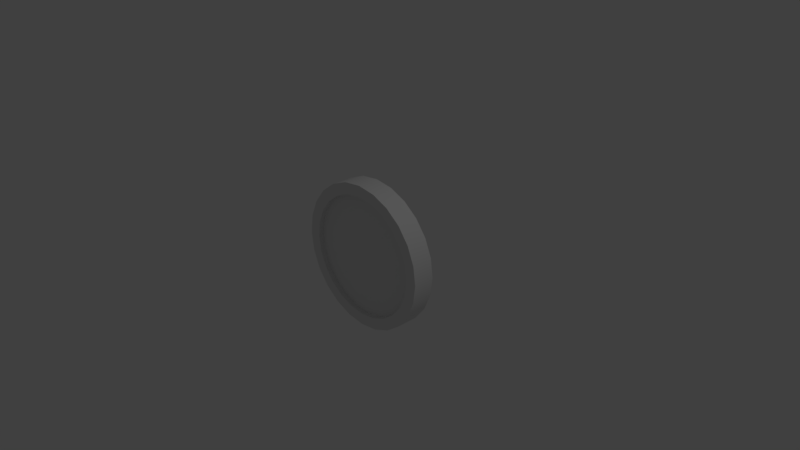 # Source: Coin.blend  (saved by Blender 2.79.0; exported with 4.5.12 LTS)
import bpy
from mathutils import Matrix  # noqa: F401  (used for matrix-valued properties, if any)

bpy.ops.wm.read_factory_settings(use_empty=True)
scene = bpy.context.scene
scene.name = 'Scene'

# ---- collections
col_collection_1 = bpy.data.collections.new('Collection 1'); scene.collection.children.link(col_collection_1)

# ---- world
world_world = bpy.data.worlds.new('World'); scene.world = world_world
world_world.color = (0.05088, 0.05088, 0.05088)
world_world.use_sun_shadow = False
world_world.sun_shadow_jitter_overblur = 0.0
world_world.cycles.sampling_method = 'MANUAL'

# ---- cameras
cam_camera = bpy.data.cameras.new('Camera')
cam_camera.clip_end = 100.0
cam_camera.lens = 35.0
cam_camera.sensor_width = 32.0
cam_camera.sensor_height = 18.0
cam_camera.ortho_scale = 7.314
cam_camera.dof.focus_distance = 0.0
cam_camera.dof.aperture_fstop = 128.0

# ---- lights
light_lamp = bpy.data.lights.new('Lamp', 'POINT')
light_lamp.transmission_factor = 0.0
light_lamp.cutoff_distance = 30.0
light_lamp.energy = 100.0
light_lamp.shadow_buffer_clip_start = 1.001
light_lamp.shadow_soft_size = 0.1
light_lamp.shadow_maximum_resolution = 0.006
light_lamp.use_absolute_resolution = True

# ---- meshes
me_cylinder = bpy.data.meshes.new('Cylinder')
me_cylinder.from_pydata([(0.0, -0.148, 1.0), (0.2588, -0.148, 0.9659), (0.5, -0.148, 0.866), (0.7071, -0.148, 0.7071), (0.866, -0.148, 0.5), (0.9659, -0.148, 0.2588), (1.0, -0.148, 2.98e-07), (0.9659, -0.148, -0.2588), (0.866, -0.148, -0.5), (0.7071, -0.148, -0.7071), (0.5, -0.148, -0.866), (0.2588, -0.148, -0.9659), (3.894e-07, -0.148, -1.0), (-0.2588, -0.148, -0.9659), (-0.5, -0.148, -0.866), (-0.7071, -0.148, -0.7071), (-0.866, -0.148, -0.5), (-0.9659, -0.148, -0.2588), (-1.0, -0.148, -2.384e-07), (-0.9659, -0.148, 0.2588), (-0.866, -0.148, 0.5), (-0.7071, -0.148, 0.7071), (-0.5, -0.148, 0.866), (-0.2588, -0.148, 0.9659), (0.2176, -0.148, 0.8121), (3.164e-09, -0.148, 0.8408), (0.4204, -0.148, 0.7281), (0.5945, -0.148, 0.5945), (0.7281, -0.148, 0.4204), (0.8121, -0.148, 0.2176), (0.8408, -0.148, 2.715e-07), (0.8121, -0.148, -0.2176), (0.7281, -0.148, -0.4204), (0.5945, -0.148, -0.5945), (0.4204, -0.148, -0.7281), (0.2176, -0.148, -0.8121), (3.306e-07, -0.148, -0.8408), (-0.2176, -0.148, -0.8121), (-0.4204, -0.148, -0.7281), (-0.5945, -0.148, -0.5945), (-0.7281, -0.148, -0.4204), (-0.8121, -0.148, -0.2176), (-0.8408, -0.148, -1.795e-07), (-0.8121, -0.148, 0.2176), (-0.7281, -0.148, 0.4204), (-0.5945, -0.148, 0.5945), (-0.4204, -0.148, 0.7281), (-0.2176, -0.148, 0.8121), (0.2176, -0.07732, 0.8121), (3.164e-09, -0.07732, 0.8408), (0.4204, -0.07732, 0.7281), (0.5945, -0.07732, 0.5945), (0.7281, -0.07732, 0.4204), (0.8121, -0.07732, 0.2176), (0.8408, -0.07732, 2.715e-07), (0.8121, -0.07732, -0.2176), (0.7281, -0.07732, -0.4204), (0.5945, -0.07732, -0.5945), (0.4204, -0.07732, -0.7281), (0.2176, -0.07732, -0.8121), (3.306e-07, -0.07732, -0.8408), (-0.2176, -0.07732, -0.8121), (-0.4204, -0.07732, -0.7281), (-0.5945, -0.07732, -0.5945), (-0.7281, -0.07732, -0.4204), (-0.8121, -0.07732, -0.2176), (-0.8408, -0.07732, -1.795e-07), (-0.8121, -0.07732, 0.2176), (-0.7281, -0.07732, 0.4204), (-0.5945, -0.07732, 0.5945), (-0.4204, -0.07732, 0.7281), (-0.2176, -0.07732, 0.8121), (0.0, 0.148, 1.0), (0.2588, 0.148, 0.9659), (0.5, 0.148, 0.866), (0.7071, 0.148, 0.7071), (0.866, 0.148, 0.5), (0.9659, 0.148, 0.2588), (1.0, 0.148, 2.98e-07), (0.9659, 0.148, -0.2588), (0.866, 0.148, -0.5), (0.7071, 0.148, -0.7071), (0.5, 0.148, -0.866), (0.2588, 0.148, -0.9659), (3.894e-07, 0.148, -1.0), (-0.2588, 0.148, -0.9659), (-0.5, 0.148, -0.866), (-0.7071, 0.148, -0.7071), (-0.866, 0.148, -0.5), (-0.9659, 0.148, -0.2588), (-1.0, 0.148, -2.384e-07), (-0.9659, 0.148, 0.2588), (-0.866, 0.148, 0.5), (-0.7071, 0.148, 0.7071), (-0.5, 0.148, 0.866), (-0.2588, 0.148, 0.9659), (0.2176, 0.148, 0.8121), (3.164e-09, 0.148, 0.8408), (0.4204, 0.148, 0.7281), (0.5945, 0.148, 0.5945), (0.7281, 0.148, 0.4204), (0.8121, 0.148, 0.2176), (0.8408, 0.148, 2.715e-07), (0.8121, 0.148, -0.2176), (0.7281, 0.148, -0.4204), (0.5945, 0.148, -0.5945), (0.4204, 0.148, -0.7281), (0.2176, 0.148, -0.8121), (3.306e-07, 0.148, -0.8408), (-0.2176, 0.148, -0.8121), (-0.4204, 0.148, -0.7281), (-0.5945, 0.148, -0.5945), (-0.7281, 0.148, -0.4204), (-0.8121, 0.148, -0.2176), (-0.8408, 0.148, -1.795e-07), (-0.8121, 0.148, 0.2176), (-0.7281, 0.148, 0.4204), (-0.5945, 0.148, 0.5945), (-0.4204, 0.148, 0.7281), (-0.2176, 0.148, 0.8121), (0.2176, 0.07732, 0.8121), (3.164e-09, 0.07732, 0.8408), (0.4204, 0.07732, 0.7281), (0.5945, 0.07732, 0.5945), (0.7281, 0.07732, 0.4204), (0.8121, 0.07732, 0.2176), (0.8408, 0.07732, 2.715e-07), (0.8121, 0.07732, -0.2176), (0.7281, 0.07732, -0.4204), (0.5945, 0.07732, -0.5945), (0.4204, 0.07732, -0.7281), (0.2176, 0.07732, -0.8121), (3.306e-07, 0.07732, -0.8408), (-0.2176, 0.07732, -0.8121), (-0.4204, 0.07732, -0.7281), (-0.5945, 0.07732, -0.5945), (-0.7281, 0.07732, -0.4204), (-0.8121, 0.07732, -0.2176), (-0.8408, 0.07732, -1.795e-07), (-0.8121, 0.07732, 0.2176), (-0.7281, 0.07732, 0.4204), (-0.5945, 0.07732, 0.5945), (-0.4204, 0.07732, 0.7281), (-0.2176, 0.07732, 0.8121)], [], [(72, 0, 1, 73), (73, 1, 2, 74), (74, 2, 3, 75), (75, 3, 4, 76), (76, 4, 5, 77), (77, 5, 6, 78), (78, 6, 7, 79), (79, 7, 8, 80), (80, 8, 9, 81), (81, 9, 10, 82), (82, 10, 11, 83), (83, 11, 12, 84), (84, 12, 13, 85), (85, 13, 14, 86), (86, 14, 15, 87), (87, 15, 16, 88), (88, 16, 17, 89), (89, 17, 18, 90), (90, 18, 19, 91), (91, 19, 20, 92), (92, 20, 21, 93), (93, 21, 22, 94), (5, 4, 28, 29), (94, 22, 23, 95), (95, 23, 0, 72), (33, 32, 56, 57), (10, 9, 33, 34), (15, 14, 38, 39), (20, 19, 43, 44), (3, 2, 26, 27), (8, 7, 31, 32), (1, 0, 25, 24), (13, 12, 36, 37), (18, 17, 41, 42), (23, 22, 46, 47), (6, 5, 29, 30), (11, 10, 34, 35), (16, 15, 39, 40), (21, 20, 44, 45), (4, 3, 27, 28), (9, 8, 32, 33), (14, 13, 37, 38), (19, 18, 42, 43), (0, 23, 47, 25), (2, 1, 24, 26), (7, 6, 30, 31), (12, 11, 35, 36), (17, 16, 40, 41), (22, 21, 45, 46), (48, 49, 71, 70, 69, 68, 67, 66, 65, 64, 63, 62, 61, 60, 59, 58, 57, 56, 55, 54, 53, 52, 51, 50), (25, 47, 71, 49), (26, 24, 48, 50), (41, 40, 64, 65), (34, 33, 57, 58), (27, 26, 50, 51), (42, 41, 65, 66), (35, 34, 58, 59), (28, 27, 51, 52), (43, 42, 66, 67), (36, 35, 59, 60), (29, 28, 52, 53), (44, 43, 67, 68), (37, 36, 60, 61), (30, 29, 53, 54), (45, 44, 68, 69), (38, 37, 61, 62), (31, 30, 54, 55), (46, 45, 69, 70), (39, 38, 62, 63), (32, 31, 55, 56), (47, 46, 70, 71), (24, 25, 49, 48), (40, 39, 63, 64), (77, 101, 100, 76), (105, 129, 128, 104), (82, 106, 105, 81), (87, 111, 110, 86), (92, 116, 115, 91), (75, 99, 98, 74), (80, 104, 103, 79), (73, 96, 97, 72), (85, 109, 108, 84), (90, 114, 113, 89), (95, 119, 118, 94), (78, 102, 101, 77), (83, 107, 106, 82), (88, 112, 111, 87), (93, 117, 116, 92), (76, 100, 99, 75), (81, 105, 104, 80), (86, 110, 109, 85), (91, 115, 114, 90), (72, 97, 119, 95), (74, 98, 96, 73), (79, 103, 102, 78), (84, 108, 107, 83), (89, 113, 112, 88), (94, 118, 117, 93), (120, 122, 123, 124, 125, 126, 127, 128, 129, 130, 131, 132, 133, 134, 135, 136, 137, 138, 139, 140, 141, 142, 143, 121), (97, 121, 143, 119), (98, 122, 120, 96), (113, 137, 136, 112), (106, 130, 129, 105), (99, 123, 122, 98), (114, 138, 137, 113), (107, 131, 130, 106), (100, 124, 123, 99), (115, 139, 138, 114), (108, 132, 131, 107), (101, 125, 124, 100), (116, 140, 139, 115), (109, 133, 132, 108), (102, 126, 125, 101), (117, 141, 140, 116), (110, 134, 133, 109), (103, 127, 126, 102), (118, 142, 141, 117), (111, 135, 134, 110), (104, 128, 127, 103), (119, 143, 142, 118), (96, 120, 121, 97), (112, 136, 135, 111)])
me_cylinder.polygons.foreach_set('use_smooth', [True] * 122)
_uv = me_cylinder.uv_layers.new(name='UVMap')
_uv.uv.foreach_set('vector', [0.7916, 0.6336, 0.7916, 0.6808, 0.7499, 0.6808, 0.7499, 0.6336, 0.7499, 0.6336, 0.7499, 0.6808, 0.7083, 0.6808, 0.7083, 0.6336, 0.7083, 0.6336, 0.7083, 0.6808, 0.6666, 0.6808, 0.6666, 0.6336, 0.6666, 0.6336, 0.6666, 0.6808, 0.625, 0.6808, 0.625, 0.6336, 0.625, 0.6336, 0.625, 0.6808, 0.5833, 0.6808, 0.5833, 0.6336, 0.5833, 0.6336, 0.5833, 0.6808, 0.5417, 0.6808, 0.5417, 0.6336, 0.5417, 0.6336, 0.5417, 0.6808, 0.5, 0.6808, 0.5, 0.6336, 0.5, 0.6336, 0.5, 0.6808, 0.4583, 0.6808, 0.4583, 0.6336, 0.4583, 0.6336, 0.4583, 0.6808, 0.4167, 0.6808, 0.4167, 0.6336, 0.4167, 0.6336, 0.4167, 0.6808, 0.375, 0.6808, 0.375, 0.6336, 0.375, 0.6336, 0.375, 0.6808, 0.3334, 0.6808, 0.3334, 0.6336, 0.3334, 0.6336, 0.3334, 0.6808, 0.2917, 0.6808, 0.2917, 0.6336, 0.2917, 0.6336, 0.2917, 0.6808, 0.2501, 0.6808, 0.2501, 0.6336, 0.2501, 0.6336, 0.2501, 0.6808, 0.2084, 0.6808, 0.2084, 0.6336, 0.2084, 0.6336, 0.2084, 0.6808, 0.1668, 0.6808, 0.1668, 0.6336, 0.1668, 0.6336, 0.1668, 0.6808, 0.1251, 0.6808, 0.1251, 0.6336, 0.1251, 0.6336, 0.1251, 0.6808, 0.08346, 0.6808, 0.08346, 0.6336, 0.08346, 0.6336, 0.08346, 0.6808, 0.04181, 0.6808, 0.04181, 0.6336, 0.04181, 0.6336, 0.04181, 0.6808, 0.0001577, 0.6808, 0.0001577, 0.6336, 0.9998, 0.6336, 0.9998, 0.6808, 0.9582, 0.6808, 0.9582, 0.6336, 0.9582, 0.6336, 0.9582, 0.6808, 0.9165, 0.6808, 0.9165, 0.6336, 0.9165, 0.6336, 0.9165, 0.6808, 0.8749, 0.6808, 0.8749, 0.6336, 0.3165, 0.4959, 0.3058, 0.5361, 0.2823, 0.5264, 0.2914, 0.4926, 0.8749, 0.6336, 0.8749, 0.6808, 0.8332, 0.6808, 0.8332, 0.6336, 0.8332, 0.6336, 0.8332, 0.6808, 0.7916, 0.6808, 0.7916, 0.6336, 0.3504, 0.6927, 0.3854, 0.6927, 0.3854, 0.704, 0.3504, 0.704, 0.2194, 0.3276, 0.2555, 0.3485, 0.24, 0.3686, 0.2097, 0.3511, 0.03177, 0.3779, 0.06122, 0.3485, 0.07669, 0.3686, 0.05192, 0.3934, 0.03176, 0.5722, 0.01094, 0.5361, 0.03441, 0.5264, 0.05192, 0.5567, 0.2849, 0.5722, 0.2555, 0.6016, 0.24, 0.5815, 0.2648, 0.5567, 0.2849, 0.3779, 0.3058, 0.414, 0.2823, 0.4237, 0.2648, 0.3934, 0.2194, 0.6225, 0.1792, 0.6333, 0.1759, 0.6081, 0.2097, 0.599, 0.09729, 0.3276, 0.1375, 0.3169, 0.1408, 0.3421, 0.107, 0.3511, 0.0001577, 0.4959, 0.0001577, 0.4542, 0.02535, 0.4575, 0.02535, 0.4926, 0.1375, 0.6333, 0.09729, 0.6225, 0.107, 0.599, 0.1408, 0.6081, 0.3165, 0.4542, 0.3165, 0.4959, 0.2914, 0.4926, 0.2914, 0.4575, 0.1792, 0.3169, 0.2194, 0.3276, 0.2097, 0.3511, 0.1759, 0.3421, 0.01094, 0.414, 0.03177, 0.3779, 0.05192, 0.3934, 0.03441, 0.4237, 0.06122, 0.6016, 0.03176, 0.5722, 0.05192, 0.5567, 0.07669, 0.5815, 0.3058, 0.5361, 0.2849, 0.5722, 0.2648, 0.5567, 0.2823, 0.5264, 0.2555, 0.3485, 0.2849, 0.3779, 0.2648, 0.3934, 0.24, 0.3686, 0.06122, 0.3485, 0.09729, 0.3276, 0.107, 0.3511, 0.07669, 0.3686, 0.01094, 0.5361, 0.0001577, 0.4959, 0.02535, 0.4926, 0.03441, 0.5264, 0.1792, 0.6333, 0.1375, 0.6333, 0.1408, 0.6081, 0.1759, 0.6081, 0.2555, 0.6016, 0.2194, 0.6225, 0.2097, 0.599, 0.24, 0.5815, 0.3058, 0.414, 0.3165, 0.4542, 0.2914, 0.4575, 0.2823, 0.4237, 0.1375, 0.3169, 0.1792, 0.3169, 0.1759, 0.3421, 0.1408, 0.3421, 0.0001577, 0.4542, 0.01094, 0.414, 0.03441, 0.4237, 0.02535, 0.4575, 0.09729, 0.6225, 0.06122, 0.6016, 0.07669, 0.5815, 0.107, 0.599, 0.5012, 0.5234, 0.4674, 0.5325, 0.4324, 0.5325, 0.3985, 0.5234, 0.3682, 0.5059, 0.3434, 0.4811, 0.3259, 0.4508, 0.3169, 0.417, 0.3169, 0.382, 0.3259, 0.3481, 0.3434, 0.3178, 0.3682, 0.2931, 0.3985, 0.2755, 0.4324, 0.2665, 0.4674, 0.2665, 0.5012, 0.2755, 0.5315, 0.2931, 0.5563, 0.3178, 0.5738, 0.3481, 0.5829, 0.382, 0.5829, 0.417, 0.5738, 0.4508, 0.5563, 0.4811, 0.5315, 0.5059, 0.6655, 0.6927, 0.7006, 0.6927, 0.7006, 0.704, 0.6655, 0.704, 0.5955, 0.6927, 0.6305, 0.6927, 0.6305, 0.704, 0.5955, 0.704, 0.0702, 0.6927, 0.1052, 0.6927, 0.1052, 0.704, 0.0702, 0.704, 0.3153, 0.6927, 0.3504, 0.6927, 0.3504, 0.704, 0.3153, 0.704, 0.5605, 0.6927, 0.5955, 0.6927, 0.5955, 0.704, 0.5605, 0.704, 0.03518, 0.6927, 0.0702, 0.6927, 0.0702, 0.704, 0.03518, 0.704, 0.2803, 0.6927, 0.3153, 0.6927, 0.3153, 0.704, 0.2803, 0.704, 0.5255, 0.6927, 0.5605, 0.6927, 0.5605, 0.704, 0.5255, 0.704, 0.0001577, 0.6927, 0.03518, 0.6927, 0.03518, 0.704, 0.0001577, 0.704, 0.2453, 0.6927, 0.2803, 0.6927, 0.2803, 0.704, 0.2453, 0.704, 0.4904, 0.6927, 0.5255, 0.6927, 0.5255, 0.704, 0.4904, 0.704, 0.8056, 0.6927, 0.8406, 0.6927, 0.8406, 0.704, 0.8056, 0.704, 0.2103, 0.6927, 0.2453, 0.6927, 0.2453, 0.704, 0.2103, 0.704, 0.4554, 0.6927, 0.4904, 0.6927, 0.4904, 0.704, 0.4554, 0.704, 0.7706, 0.6927, 0.8056, 0.6927, 0.8056, 0.704, 0.7706, 0.704, 0.1753, 0.6927, 0.2103, 0.6927, 0.2103, 0.704, 0.1753, 0.704, 0.4204, 0.6927, 0.4554, 0.6927, 0.4554, 0.704, 0.4204, 0.704, 0.7356, 0.6927, 0.7706, 0.6927, 0.7706, 0.704, 0.7356, 0.704, 0.1402, 0.6927, 0.1753, 0.6927, 0.1753, 0.704, 0.1402, 0.704, 0.3854, 0.6927, 0.4204, 0.6927, 0.4204, 0.704, 0.3854, 0.704, 0.7006, 0.6927, 0.7356, 0.6927, 0.7356, 0.704, 0.7006, 0.704, 0.6305, 0.6927, 0.6655, 0.6927, 0.6655, 0.704, 0.6305, 0.704, 0.1052, 0.6927, 0.1402, 0.6927, 0.1402, 0.704, 0.1052, 0.704, 0.2849, 0.06122, 0.2648, 0.07669, 0.24, 0.05192, 0.2555, 0.03177, 0.3504, 0.6924, 0.3504, 0.6811, 0.3854, 0.6811, 0.3854, 0.6924, 0.2849, 0.2555, 0.2648, 0.24, 0.2823, 0.2097, 0.3058, 0.2194, 0.09729, 0.3058, 0.107, 0.2823, 0.1408, 0.2914, 0.1375, 0.3165, 0.0001587, 0.1375, 0.02535, 0.1408, 0.02535, 0.1759, 0.0001586, 0.1792, 0.2194, 0.01094, 0.2097, 0.03441, 0.1759, 0.02535, 0.1792, 0.0001578, 0.3165, 0.1792, 0.2914, 0.1759, 0.2914, 0.1408, 0.3165, 0.1375, 0.1375, 0.0001577, 0.1408, 0.02535, 0.107, 0.03441, 0.09729, 0.01094, 0.1792, 0.3165, 0.1759, 0.2914, 0.2097, 0.2823, 0.2194, 0.3058, 0.01094, 0.2194, 0.03441, 0.2097, 0.05192, 0.24, 0.03177, 0.2555, 0.06122, 0.03176, 0.07669, 0.05192, 0.05192, 0.07669, 0.03177, 0.06122, 0.3058, 0.09729, 0.2823, 0.107, 0.2648, 0.07669, 0.2849, 0.06122, 0.2555, 0.2849, 0.24, 0.2648, 0.2648, 0.24, 0.2849, 0.2555, 0.06122, 0.2849, 0.07669, 0.2648, 0.107, 0.2823, 0.09729, 0.3058, 0.01094, 0.09729, 0.03441, 0.107, 0.02535, 0.1408, 0.0001587, 0.1375, 0.2555, 0.03177, 0.24, 0.05192, 0.2097, 0.03441, 0.2194, 0.01094, 0.3058, 0.2194, 0.2823, 0.2097, 0.2914, 0.1759, 0.3165, 0.1792, 0.1375, 0.3165, 0.1408, 0.2914, 0.1759, 0.2914, 0.1792, 0.3165, 0.0001577, 0.1792, 0.02535, 0.1759, 0.03441, 0.2097, 0.01094, 0.2194, 0.09729, 0.01094, 0.107, 0.03441, 0.07669, 0.05192, 0.06122, 0.03176, 0.1792, 0.0001578, 0.1759, 0.02535, 0.1408, 0.02535, 0.1375, 0.0001577, 0.3165, 0.1375, 0.2914, 0.1408, 0.2823, 0.107, 0.3058, 0.09729, 0.2194, 0.3058, 0.2097, 0.2823, 0.24, 0.2648, 0.2555, 0.2849, 0.03177, 0.2555, 0.05192, 0.24, 0.07669, 0.2648, 0.06122, 0.2849, 0.03177, 0.06122, 0.05192, 0.07669, 0.03441, 0.107, 0.01094, 0.09729, 0.5563, 0.0515, 0.5738, 0.08182, 0.5829, 0.1157, 0.5829, 0.1507, 0.5738, 0.1845, 0.5563, 0.2148, 0.5315, 0.2396, 0.5012, 0.2571, 0.4674, 0.2662, 0.4324, 0.2662, 0.3985, 0.2571, 0.3682, 0.2396, 0.3434, 0.2148, 0.3259, 0.1845, 0.3169, 0.1507, 0.3169, 0.1156, 0.3259, 0.08182, 0.3434, 0.05149, 0.3682, 0.02673, 0.3985, 0.009221, 0.4324, 0.0001577, 0.4674, 0.0001578, 0.5012, 0.009222, 0.5315, 0.02673, 0.6655, 0.6924, 0.6655, 0.6811, 0.7006, 0.6811, 0.7006, 0.6924, 0.5955, 0.6924, 0.5955, 0.6811, 0.6305, 0.6811, 0.6305, 0.6924, 0.0702, 0.6924, 0.0702, 0.6811, 0.1052, 0.6811, 0.1052, 0.6924, 0.3153, 0.6924, 0.3153, 0.6811, 0.3504, 0.6811, 0.3504, 0.6924, 0.5605, 0.6924, 0.5605, 0.6811, 0.5955, 0.6811, 0.5955, 0.6924, 0.03518, 0.6924, 0.03518, 0.6811, 0.0702, 0.6811, 0.0702, 0.6924, 0.2803, 0.6924, 0.2803, 0.6811, 0.3153, 0.6811, 0.3153, 0.6924, 0.5255, 0.6924, 0.5255, 0.6811, 0.5605, 0.6811, 0.5605, 0.6924, 0.0001577, 0.6924, 0.0001577, 0.6811, 0.03518, 0.6811, 0.03518, 0.6924, 0.2453, 0.6924, 0.2453, 0.6811, 0.2803, 0.6811, 0.2803, 0.6924, 0.4904, 0.6924, 0.4904, 0.6811, 0.5255, 0.6811, 0.5255, 0.6924, 0.8056, 0.6924, 0.8056, 0.6811, 0.8406, 0.6811, 0.8406, 0.6924, 0.2103, 0.6924, 0.2103, 0.6811, 0.2453, 0.6811, 0.2453, 0.6924, 0.4554, 0.6924, 0.4554, 0.6811, 0.4904, 0.6811, 0.4904, 0.6924, 0.7706, 0.6924, 0.7706, 0.6811, 0.8056, 0.6811, 0.8056, 0.6924, 0.1753, 0.6924, 0.1753, 0.6811, 0.2103, 0.6811, 0.2103, 0.6924, 0.4204, 0.6924, 0.4204, 0.6811, 0.4554, 0.6811, 0.4554, 0.6924, 0.7356, 0.6924, 0.7356, 0.6811, 0.7706, 0.6811, 0.7706, 0.6924, 0.1402, 0.6924, 0.1402, 0.6811, 0.1753, 0.6811, 0.1753, 0.6924, 0.3854, 0.6924, 0.3854, 0.6811, 0.4204, 0.6811, 0.4204, 0.6924, 0.7006, 0.6924, 0.7006, 0.6811, 0.7356, 0.6811, 0.7356, 0.6924, 0.6305, 0.6924, 0.6305, 0.6811, 0.6655, 0.6811, 0.6655, 0.6924, 0.1052, 0.6924, 0.1052, 0.6811, 0.1402, 0.6811, 0.1402, 0.6924])
me_cylinder.use_remesh_preserve_volume = False
me_cylinder.use_remesh_preserve_attributes = False
me_cylinder.use_mirror_vertex_groups = False
me_cylinder.update()

# ---- objects
ob_cylinder = bpy.data.objects.new('Cylinder', me_cylinder)
ob_lamp = bpy.data.objects.new('Lamp', light_lamp)
ob_camera = bpy.data.objects.new('Camera', cam_camera)

# ---- transforms, parenting, visibility, modifiers, constraints
ob_cylinder.location = (0.0, 0.0, 0.0)
ob_cylinder.lineart.crease_threshold = 0.0
_m = ob_cylinder.modifiers.new('EdgeSplit', 'EDGE_SPLIT')
ob_lamp.location = (4.076, 1.005, 5.904)
ob_lamp.rotation_euler = (0.6503, 0.05522, 1.866)
ob_lamp.lock_rotations_4d = False
ob_lamp.empty_display_type = 'ARROWS'
ob_lamp.color = (0.0, 0.0, 0.0, 0.0)
ob_lamp.lineart.crease_threshold = 0.0
ob_camera.location = (7.481, -6.508, 5.344)
ob_camera.rotation_euler = (1.109, 0.0, 0.8149)
ob_camera.lock_rotations_4d = False
ob_camera.empty_display_type = 'ARROWS'
ob_camera.color = (0.0, 0.0, 0.0, 0.0)
ob_camera.display_type = 'WIRE'
ob_camera.lineart.crease_threshold = 0.0

# ---- collection membership
col_collection_1.objects.link(ob_cylinder)
col_collection_1.objects.link(ob_lamp)
col_collection_1.objects.link(ob_camera)

# ---- scene / render settings (as saved in the file)
scene.camera = ob_camera
scene.frame_start = 1; scene.frame_end = 250; scene.frame_set(1)
scene.render.engine = 'BLENDER_EEVEE_NEXT'
scene.render.resolution_percentage = 50
scene.render.dither_intensity = 0.0
scene.cycles.use_denoising = False
scene.cycles.samples = 128
scene.cycles.sampling_pattern = 'TABULATED_SOBOL'
scene.cycles.use_adaptive_sampling = False
scene.cycles.use_light_tree = False
scene.cycles.blur_glossy = 0.0
scene.cycles.sample_clamp_indirect = 0.0
scene.view_settings.view_transform = 'Standard'
bpy.context.view_layer.update()
